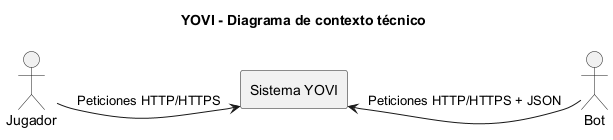

The diagram above was rendered by PlantUML. Its source (embedded in the PNG):
@startuml
left to right direction
skinparam rectangleStyle rounded

title YOVI - Diagrama de contexto técnico

actor Jugador
rectangle "Sistema YOVI" as system
actor Bot

Jugador -[hidden]right- system
system -[hidden]right- Bot

Jugador --> system : Peticiones HTTP/HTTPS
Bot --> system : Peticiones HTTP/HTTPS + JSON

@enduml